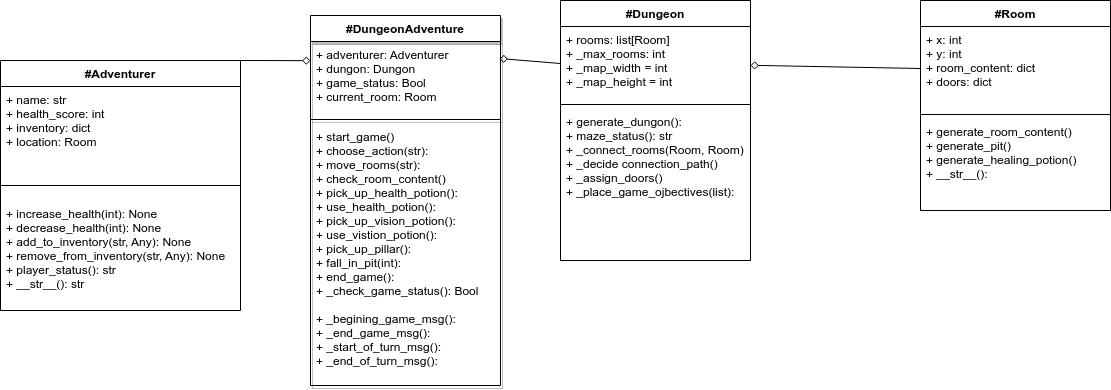

The diagram above was exported from draw.io. Its source (the exported page's mxGraphModel, read from the mxfile embedded in the PNG):
<mxGraphModel dx="1395" dy="697" grid="1" gridSize="10" guides="1" tooltips="1" connect="1" arrows="1" fold="1" page="1" pageScale="1" pageWidth="1400" pageHeight="850" math="0" shadow="0">
  <root>
    <mxCell id="0" />
    <mxCell id="1" parent="0" />
    <mxCell id="2" style="edgeStyle=none;html=1;exitX=1;exitY=0;exitDx=0;exitDy=0;entryX=0;entryY=0.259;entryDx=0;entryDy=0;entryPerimeter=0;endArrow=diamond;endFill=0;rounded=0;" parent="1" source="3" target="8" edge="1">
      <mxGeometry relative="1" as="geometry" />
    </mxCell>
    <mxCell id="3" value="#Adventurer" style="swimlane;fontStyle=1;align=center;verticalAlign=top;childLayout=stackLayout;horizontal=1;startSize=26;horizontalStack=0;resizeParent=1;resizeParentMax=0;resizeLast=0;collapsible=1;marginBottom=0;rounded=0;" parent="1" vertex="1">
      <mxGeometry x="20" y="140" width="240" height="250" as="geometry" />
    </mxCell>
    <mxCell id="4" value="+ name: str&#10;+ health_score: int&#10;+ inventory: dict&#10;+ location: Room " style="text;strokeColor=none;fillColor=none;align=left;verticalAlign=top;spacingLeft=4;spacingRight=4;overflow=hidden;rotatable=0;points=[[0,0.5],[1,0.5]];portConstraint=eastwest;fontStyle=0;shadow=1;rounded=0;" parent="3" vertex="1">
      <mxGeometry y="26" width="240" height="84" as="geometry" />
    </mxCell>
    <mxCell id="5" value="" style="line;strokeWidth=1;fillColor=none;align=left;verticalAlign=middle;spacingTop=-1;spacingLeft=3;spacingRight=3;rotatable=0;labelPosition=right;points=[];portConstraint=eastwest;strokeColor=inherit;rounded=0;" parent="3" vertex="1">
      <mxGeometry y="110" width="240" height="30" as="geometry" />
    </mxCell>
    <mxCell id="6" value="+ increase_health(int): None&#10;+ decrease_health(int): None&#10;+ add_to_inventory(str, Any): None&#10;+ remove_from_inventory(str, Any): None&#10;+ player_status(): str&#10;+ __str__(): str&#10;" style="text;strokeColor=none;fillColor=none;align=left;verticalAlign=top;spacingLeft=4;spacingRight=4;overflow=hidden;rotatable=0;points=[[0,0.5],[1,0.5]];portConstraint=eastwest;rounded=0;" parent="3" vertex="1">
      <mxGeometry y="140" width="240" height="110" as="geometry" />
    </mxCell>
    <mxCell id="7" value="#DungeonAdventure" style="swimlane;fontStyle=1;align=center;verticalAlign=top;childLayout=stackLayout;horizontal=1;startSize=26;horizontalStack=0;resizeParent=1;resizeParentMax=0;resizeLast=0;collapsible=1;marginBottom=0;shadow=1;rounded=0;" parent="1" vertex="1">
      <mxGeometry x="330" y="95" width="190" height="370" as="geometry" />
    </mxCell>
    <mxCell id="8" value="+ adventurer: Adventurer&#10;+ dungon: Dungon&#10;+ game_status: Bool&#10;+ current_room: Room" style="text;strokeColor=none;fillColor=none;align=left;verticalAlign=top;spacingLeft=4;spacingRight=4;overflow=hidden;rotatable=0;points=[[0,0.5],[1,0.5]];portConstraint=eastwest;shadow=1;rounded=0;" parent="7" vertex="1">
      <mxGeometry y="26" width="190" height="74" as="geometry" />
    </mxCell>
    <mxCell id="9" value="" style="line;strokeWidth=1;fillColor=none;align=left;verticalAlign=middle;spacingTop=-1;spacingLeft=3;spacingRight=3;rotatable=0;labelPosition=right;points=[];portConstraint=eastwest;strokeColor=inherit;shadow=1;rounded=0;" parent="7" vertex="1">
      <mxGeometry y="100" width="190" height="8" as="geometry" />
    </mxCell>
    <mxCell id="10" value="+ start_game()&#10;+ choose_action(str):&#10;+ move_rooms(str):&#10;+ check_room_content()&#10;+ pick_up_health_potion():&#10;+ use_health_potion():&#10;+ pick_up_vision_potion():&#10;+ use_vistion_potion():&#10;+ pick_up_pillar():&#10;+ fall_in_pit(int):&#10;+ end_game():  &#10;+ _check_game_status(): Bool&#10;&#10;+ _begining_game_msg():&#10;+ _end_game_msg():&#10;+ _start_of_turn_msg():&#10;+ _end_of_turn_msg():&#10;&#10;&#10; " style="text;strokeColor=none;fillColor=none;align=left;verticalAlign=top;spacingLeft=4;spacingRight=4;overflow=hidden;rotatable=0;points=[[0,0.5],[1,0.5]];portConstraint=eastwest;shadow=1;rounded=0;" parent="7" vertex="1">
      <mxGeometry y="108" width="190" height="262" as="geometry" />
    </mxCell>
    <mxCell id="11" value="#Dungeon&#10;" style="swimlane;fontStyle=1;align=center;verticalAlign=top;childLayout=stackLayout;horizontal=1;startSize=26;horizontalStack=0;resizeParent=1;resizeParentMax=0;resizeLast=0;collapsible=1;marginBottom=0;" parent="1" vertex="1">
      <mxGeometry x="580" y="80" width="190" height="260" as="geometry" />
    </mxCell>
    <mxCell id="12" value="+ rooms: list[Room] &#10;+ _max_rooms: int&#10;+ _map_width = int&#10;+ _map_height = int" style="text;strokeColor=none;fillColor=none;align=left;verticalAlign=top;spacingLeft=4;spacingRight=4;overflow=hidden;rotatable=0;points=[[0,0.5],[1,0.5]];portConstraint=eastwest;" parent="11" vertex="1">
      <mxGeometry y="26" width="190" height="74" as="geometry" />
    </mxCell>
    <mxCell id="13" value="" style="line;strokeWidth=1;fillColor=none;align=left;verticalAlign=middle;spacingTop=-1;spacingLeft=3;spacingRight=3;rotatable=0;labelPosition=right;points=[];portConstraint=eastwest;strokeColor=inherit;" parent="11" vertex="1">
      <mxGeometry y="100" width="190" height="8" as="geometry" />
    </mxCell>
    <mxCell id="14" value="+ generate_dungon():&#10;+ maze_status(): str&#10;+ _connect_rooms(Room, Room)&#10;+ _decide connection_path()&#10;+ _assign_doors()&#10;+ _place_game_ojbectives(list):" style="text;strokeColor=none;fillColor=none;align=left;verticalAlign=top;spacingLeft=4;spacingRight=4;overflow=hidden;rotatable=0;points=[[0,0.5],[1,0.5]];portConstraint=eastwest;" parent="11" vertex="1">
      <mxGeometry y="108" width="190" height="152" as="geometry" />
    </mxCell>
    <mxCell id="15" style="edgeStyle=none;html=1;exitX=0;exitY=0.5;exitDx=0;exitDy=0;entryX=0.995;entryY=0.23;entryDx=0;entryDy=0;entryPerimeter=0;endArrow=diamond;endFill=0;" parent="1" source="12" target="8" edge="1">
      <mxGeometry relative="1" as="geometry" />
    </mxCell>
    <mxCell id="16" value="#Room" style="swimlane;fontStyle=1;align=center;verticalAlign=top;childLayout=stackLayout;horizontal=1;startSize=26;horizontalStack=0;resizeParent=1;resizeParentMax=0;resizeLast=0;collapsible=1;marginBottom=0;" parent="1" vertex="1">
      <mxGeometry x="940" y="80" width="190" height="210" as="geometry" />
    </mxCell>
    <mxCell id="17" value="+ x: int&#10;+ y: int&#10;+ room_content: dict&#10;+ doors: dict&#10;&#10;" style="text;strokeColor=none;fillColor=none;align=left;verticalAlign=top;spacingLeft=4;spacingRight=4;overflow=hidden;rotatable=0;points=[[0,0.5],[1,0.5]];portConstraint=eastwest;" parent="16" vertex="1">
      <mxGeometry y="26" width="190" height="84" as="geometry" />
    </mxCell>
    <mxCell id="18" value="" style="line;strokeWidth=1;fillColor=none;align=left;verticalAlign=middle;spacingTop=-1;spacingLeft=3;spacingRight=3;rotatable=0;labelPosition=right;points=[];portConstraint=eastwest;strokeColor=inherit;" parent="16" vertex="1">
      <mxGeometry y="110" width="190" height="8" as="geometry" />
    </mxCell>
    <mxCell id="19" value="+ generate_room_content()&#10;+ generate_pit()&#10;+ generate_healing_potion()&#10;+ __str__():&#10;" style="text;strokeColor=none;fillColor=none;align=left;verticalAlign=top;spacingLeft=4;spacingRight=4;overflow=hidden;rotatable=0;points=[[0,0.5],[1,0.5]];portConstraint=eastwest;" parent="16" vertex="1">
      <mxGeometry y="118" width="190" height="92" as="geometry" />
    </mxCell>
    <mxCell id="21" style="edgeStyle=none;html=1;exitX=0;exitY=0.5;exitDx=0;exitDy=0;endArrow=diamond;endFill=0;" parent="1" source="17" target="12" edge="1">
      <mxGeometry relative="1" as="geometry" />
    </mxCell>
  </root>
</mxGraphModel>